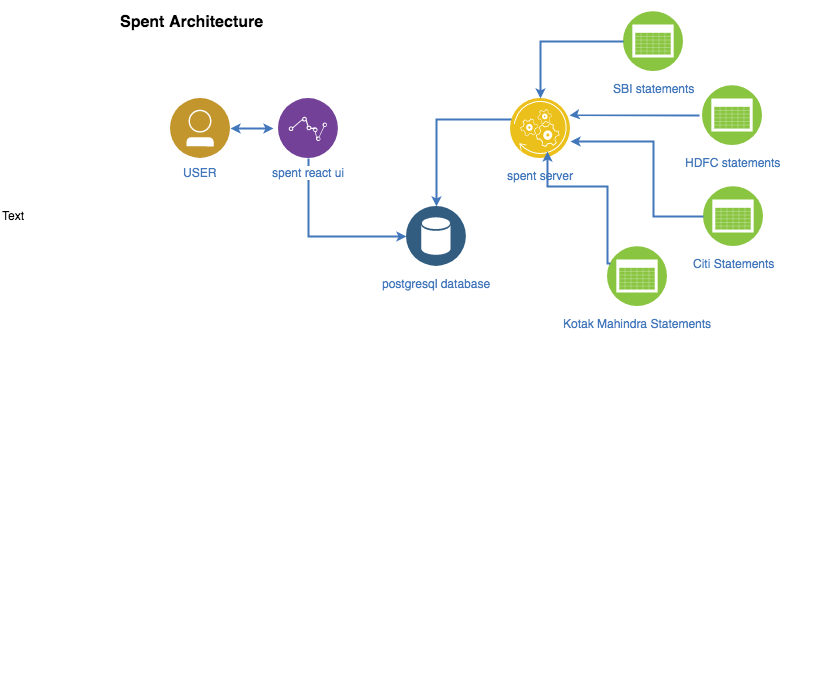

The diagram above was exported from draw.io. Its source (the exported page's mxGraphModel, read from the mxfile embedded in the PNG):
<mxGraphModel dx="875" dy="473" grid="1" gridSize="10" guides="1" tooltips="1" connect="1" arrows="1" fold="1" page="1" pageScale="1" pageWidth="1169" pageHeight="827" background="#ffffff" math="0" shadow="0">
  <root>
    <mxCell id="0" />
    <mxCell id="1" parent="0" />
    <mxCell id="63" value="" style="swimlane;shadow=0;strokeColor=none;fillColor=#ffffff;fontColor=none;align=right;startSize=0;collapsible=0;noLabel=1;strokeWidth=3;swimlaneLine=0;" parent="1" vertex="1">
      <mxGeometry x="180" y="100" width="710" height="380" as="geometry" />
    </mxCell>
    <mxCell id="242" style="edgeStyle=elbowEdgeStyle;rounded=0;elbow=vertical;html=1;exitX=0;exitY=0.5;entryX=0;entryY=0.5;labelBackgroundColor=#ffffff;startArrow=classic;startFill=1;startSize=4;endArrow=none;endFill=0;endSize=4;jettySize=auto;orthogonalLoop=1;strokeColor=#4277BB;strokeWidth=2;fontSize=12;fontColor=#4277BB;" parent="63" edge="1">
      <mxGeometry relative="1" as="geometry">
        <mxPoint x="220" y="690" as="sourcePoint" />
        <mxPoint x="220" y="690" as="targetPoint" />
      </mxGeometry>
    </mxCell>
    <mxCell id="279" style="edgeStyle=orthogonalEdgeStyle;rounded=0;html=1;labelBackgroundColor=#ffffff;startArrow=classic;startFill=1;startSize=4;endArrow=classic;endFill=1;endSize=4;jettySize=auto;orthogonalLoop=1;strokeColor=#4277BB;strokeWidth=2;fontSize=12;fontColor=#4277BB;" parent="63" source="243" edge="1">
      <mxGeometry relative="1" as="geometry">
        <mxPoint x="170" y="127" as="targetPoint" />
      </mxGeometry>
    </mxCell>
    <mxCell id="262" style="edgeStyle=orthogonalEdgeStyle;rounded=0;html=1;labelBackgroundColor=#ffffff;startArrow=none;startFill=0;startSize=4;endArrow=classic;endFill=1;endSize=4;jettySize=auto;orthogonalLoop=1;strokeColor=#4277BB;strokeWidth=2;fontSize=12;fontColor=#4277BB;verticalAlign=bottom;entryX=0.5;entryY=0;entryDx=0;entryDy=0;" parent="63" target="254" edge="1">
      <mxGeometry relative="1" as="geometry">
        <mxPoint x="437" y="118" as="sourcePoint" />
        <mxPoint x="437" y="226" as="targetPoint" />
      </mxGeometry>
    </mxCell>
    <mxCell id="270" style="edgeStyle=orthogonalEdgeStyle;rounded=0;html=1;labelBackgroundColor=#ffffff;startArrow=classic;startFill=1;startSize=4;endArrow=none;endFill=0;endSize=4;jettySize=auto;orthogonalLoop=1;strokeColor=#4277BB;strokeWidth=2;fontSize=12;fontColor=#4277BB;" parent="63" source="254" target="246" edge="1">
      <mxGeometry relative="1" as="geometry">
        <mxPoint x="255" y="176" as="targetPoint" />
      </mxGeometry>
    </mxCell>
    <mxCell id="102" value="&lt;font color=&quot;#000000&quot;&gt;Spent Architecture&lt;/font&gt;" style="text;html=1;align=left;verticalAlign=middle;fontColor=#4277BB;shadow=0;dashed=0;strokeColor=none;fillColor=none;labelBackgroundColor=none;fontStyle=1;fontSize=16;spacingLeft=5;" parent="63" vertex="1">
      <mxGeometry x="10" y="10" width="170" height="20" as="geometry" />
    </mxCell>
    <mxCell id="243" value="USER" style="aspect=fixed;perimeter=ellipsePerimeter;html=1;align=center;shadow=0;dashed=0;image;image=img/lib/ibm/users/user.svg;labelBackgroundColor=#ffffff;strokeColor=#4277BB;strokeWidth=2;fillColor=none;gradientColor=none;fontSize=12;fontColor=#4277BB;" parent="63" vertex="1">
      <mxGeometry x="67" y="96.99999999999997" width="60" height="60" as="geometry" />
    </mxCell>
    <mxCell id="246" value="spent react ui" style="aspect=fixed;perimeter=ellipsePerimeter;html=1;align=center;shadow=0;dashed=0;image;image=img/lib/ibm/analytics/data_repositories.svg;labelBackgroundColor=#ffffff;strokeColor=#4277BB;strokeWidth=2;fillColor=none;gradientColor=none;fontSize=12;fontColor=#4277BB;" parent="63" vertex="1">
      <mxGeometry x="175" y="97.00000000000003" width="60" height="60" as="geometry" />
    </mxCell>
    <mxCell id="254" value="postgresql database" style="aspect=fixed;perimeter=ellipsePerimeter;html=1;align=center;shadow=0;dashed=0;image;image=img/lib/ibm/data/data_services.svg;labelBackgroundColor=#ffffff;strokeColor=#4277BB;strokeWidth=2;fillColor=none;gradientColor=none;fontSize=12;fontColor=#4277BB;spacingTop=3;" parent="63" vertex="1">
      <mxGeometry x="303" y="205" width="60" height="60" as="geometry" />
    </mxCell>
    <mxCell id="RJO0gRaaNH-rRNTUzcK_-286" value="spent server" style="aspect=fixed;perimeter=ellipsePerimeter;html=1;align=center;shadow=0;dashed=0;fontColor=#4277BB;labelBackgroundColor=#ffffff;fontSize=12;spacingTop=3;image;image=img/lib/ibm/applications/api_polyglot_runtimes.svg;" vertex="1" parent="63">
      <mxGeometry x="407" y="97" width="60" height="60" as="geometry" />
    </mxCell>
    <mxCell id="RJO0gRaaNH-rRNTUzcK_-293" value="SBI statements" style="aspect=fixed;perimeter=ellipsePerimeter;html=1;align=center;shadow=0;dashed=0;fontColor=#4277BB;labelBackgroundColor=#ffffff;fontSize=12;spacingTop=3;image;image=img/lib/ibm/infrastructure/event_feed.svg;" vertex="1" parent="63">
      <mxGeometry x="520" y="10" width="60" height="60" as="geometry" />
    </mxCell>
    <mxCell id="RJO0gRaaNH-rRNTUzcK_-294" value="HDFC statements" style="aspect=fixed;perimeter=ellipsePerimeter;html=1;align=center;shadow=0;dashed=0;fontColor=#4277BB;labelBackgroundColor=#ffffff;fontSize=12;spacingTop=3;image;image=img/lib/ibm/infrastructure/event_feed.svg;" vertex="1" parent="63">
      <mxGeometry x="599" y="84" width="60" height="60" as="geometry" />
    </mxCell>
    <mxCell id="RJO0gRaaNH-rRNTUzcK_-295" value="Citi Statements" style="aspect=fixed;perimeter=ellipsePerimeter;html=1;align=center;shadow=0;dashed=0;fontColor=#4277BB;labelBackgroundColor=#ffffff;fontSize=12;spacingTop=3;image;image=img/lib/ibm/infrastructure/event_feed.svg;" vertex="1" parent="63">
      <mxGeometry x="600" y="185" width="60" height="60" as="geometry" />
    </mxCell>
    <mxCell id="RJO0gRaaNH-rRNTUzcK_-296" value="Kotak Mahindra Statements" style="aspect=fixed;perimeter=ellipsePerimeter;html=1;align=center;shadow=0;dashed=0;fontColor=#4277BB;labelBackgroundColor=#ffffff;fontSize=12;spacingTop=3;image;image=img/lib/ibm/infrastructure/event_feed.svg;" vertex="1" parent="63">
      <mxGeometry x="504" y="245" width="60" height="60" as="geometry" />
    </mxCell>
    <mxCell id="RJO0gRaaNH-rRNTUzcK_-297" style="edgeStyle=orthogonalEdgeStyle;rounded=0;html=1;labelBackgroundColor=#ffffff;startArrow=none;startFill=0;startSize=4;endArrow=classic;endFill=1;endSize=4;jettySize=auto;orthogonalLoop=1;strokeColor=#4277BB;strokeWidth=2;fontSize=12;fontColor=#4277BB;verticalAlign=bottom;" edge="1" parent="63" source="RJO0gRaaNH-rRNTUzcK_-293" target="RJO0gRaaNH-rRNTUzcK_-286">
      <mxGeometry relative="1" as="geometry">
        <mxPoint x="447" y="128" as="sourcePoint" />
        <mxPoint x="447" y="236" as="targetPoint" />
      </mxGeometry>
    </mxCell>
    <mxCell id="RJO0gRaaNH-rRNTUzcK_-299" style="edgeStyle=orthogonalEdgeStyle;rounded=0;html=1;labelBackgroundColor=#ffffff;startArrow=none;startFill=0;startSize=4;endArrow=classic;endFill=1;endSize=4;jettySize=auto;orthogonalLoop=1;strokeColor=#4277BB;strokeWidth=2;fontSize=12;fontColor=#4277BB;verticalAlign=bottom;exitX=0;exitY=0.5;exitDx=0;exitDy=0;" edge="1" parent="63" source="RJO0gRaaNH-rRNTUzcK_-295">
      <mxGeometry relative="1" as="geometry">
        <mxPoint x="600" y="130" as="sourcePoint" />
        <mxPoint x="467" y="140" as="targetPoint" />
        <Array as="points">
          <mxPoint x="550" y="215" />
          <mxPoint x="550" y="140" />
        </Array>
      </mxGeometry>
    </mxCell>
    <mxCell id="RJO0gRaaNH-rRNTUzcK_-300" style="edgeStyle=orthogonalEdgeStyle;rounded=0;html=1;labelBackgroundColor=#ffffff;startArrow=none;startFill=0;startSize=4;endArrow=classic;endFill=1;endSize=4;jettySize=auto;orthogonalLoop=1;strokeColor=#4277BB;strokeWidth=2;fontSize=12;fontColor=#4277BB;verticalAlign=bottom;exitX=0;exitY=0.25;exitDx=0;exitDy=0;" edge="1" parent="63" source="RJO0gRaaNH-rRNTUzcK_-296">
      <mxGeometry relative="1" as="geometry">
        <mxPoint x="561" y="185" as="sourcePoint" />
        <mxPoint x="444" y="150" as="targetPoint" />
        <Array as="points">
          <mxPoint x="504" y="262" />
          <mxPoint x="504" y="185" />
          <mxPoint x="444" y="185" />
        </Array>
      </mxGeometry>
    </mxCell>
    <mxCell id="RJO0gRaaNH-rRNTUzcK_-292" value="Text" style="text;html=1;resizable=0;points=[];autosize=1;align=left;verticalAlign=top;spacingTop=-4;" vertex="1" parent="1">
      <mxGeometry x="77" y="305" width="40" height="20" as="geometry" />
    </mxCell>
    <mxCell id="RJO0gRaaNH-rRNTUzcK_-298" style="edgeStyle=orthogonalEdgeStyle;rounded=0;html=1;labelBackgroundColor=#ffffff;startArrow=none;startFill=0;startSize=4;endArrow=classic;endFill=1;endSize=4;jettySize=auto;orthogonalLoop=1;strokeColor=#4277BB;strokeWidth=2;fontSize=12;fontColor=#4277BB;verticalAlign=bottom;" edge="1" parent="1">
      <mxGeometry relative="1" as="geometry">
        <mxPoint x="776" y="213.5" as="sourcePoint" />
        <mxPoint x="646" y="213.5" as="targetPoint" />
        <Array as="points">
          <mxPoint x="650" y="213.5" />
        </Array>
      </mxGeometry>
    </mxCell>
  </root>
</mxGraphModel>